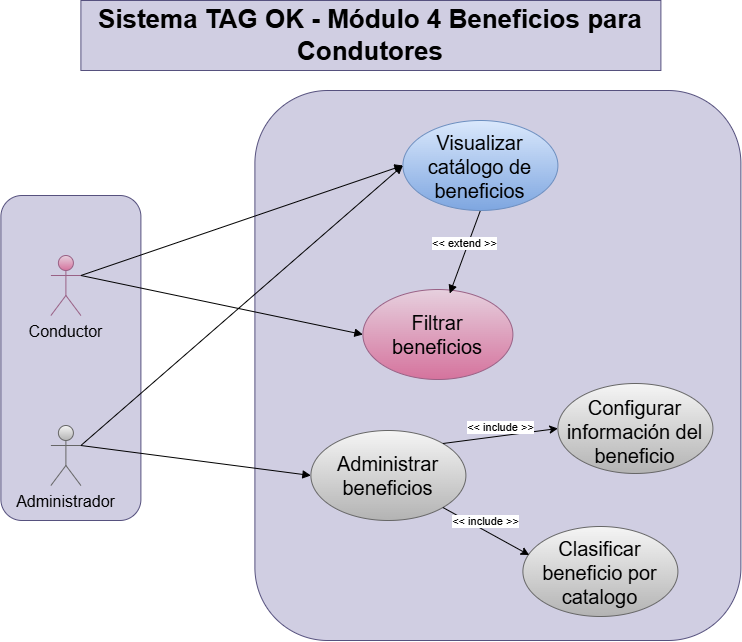

The diagram above was exported from draw.io. Its source (the exported page's mxGraphModel, read from the mxfile embedded in the PNG):
<mxGraphModel dx="1290" dy="752" grid="0" gridSize="10" guides="1" tooltips="1" connect="1" arrows="1" fold="1" page="1" pageScale="1" pageWidth="827" pageHeight="1169" background="light-dark(#ffffff, #121212)" math="0" shadow="0">
  <root>
    <mxCell id="0" />
    <mxCell id="1" parent="0" />
    <mxCell id="5WTpQ6j7l97uc6lJ5UTw-24" parent="1" style="rounded=1;whiteSpace=wrap;html=1;fillColor=#d0cee2;strokeColor=#56517e;" value="" vertex="1">
      <mxGeometry height="325" width="140" x="40" y="235" as="geometry" />
    </mxCell>
    <mxCell id="5WTpQ6j7l97uc6lJ5UTw-22" parent="1" style="rounded=1;whiteSpace=wrap;html=1;fillColor=#d0cee2;strokeColor=#56517e;" value="" vertex="1">
      <mxGeometry height="550" width="486" x="294" y="130" as="geometry" />
    </mxCell>
    <mxCell id="5WTpQ6j7l97uc6lJ5UTw-1" parent="1" style="text;html=1;whiteSpace=wrap;strokeColor=#56517e;fillColor=#d0cee2;align=center;verticalAlign=middle;rounded=0;fontSize=26;" value="&lt;b&gt;Sistema TAG OK - Módulo 4 Beneficios para Condutores&lt;/b&gt;" vertex="1">
      <mxGeometry height="70" width="580" x="120" y="40" as="geometry" />
    </mxCell>
    <mxCell id="5WTpQ6j7l97uc6lJ5UTw-2" parent="1" style="shape=umlActor;verticalLabelPosition=bottom;verticalAlign=top;html=1;outlineConnect=0;fillColor=#e6d0de;gradientColor=#d5739d;strokeColor=#996185;" value="&lt;font style=&quot;font-size: 16px;&quot;&gt;Conductor&lt;/font&gt;" vertex="1">
      <mxGeometry height="60" width="30" x="90" y="295" as="geometry" />
    </mxCell>
    <mxCell id="5WTpQ6j7l97uc6lJ5UTw-3" parent="1" style="shape=umlActor;verticalLabelPosition=bottom;verticalAlign=top;html=1;outlineConnect=0;fillColor=#f5f5f5;gradientColor=#b3b3b3;strokeColor=#666666;" value="&lt;font style=&quot;font-size: 16px;&quot;&gt;Administrador&lt;/font&gt;" vertex="1">
      <mxGeometry height="60" width="30" x="90" y="465" as="geometry" />
    </mxCell>
    <mxCell id="5WTpQ6j7l97uc6lJ5UTw-5" parent="1" style="ellipse;whiteSpace=wrap;html=1;shapeInside=1;verticalAlign=middle;fillColor=#e6d0de;strokeColor=#996185;gradientColor=#d5739d;fontSize=20;" value="Filtrar beneficios" vertex="1">
      <mxGeometry height="90" width="150" x="402" y="329" as="geometry" />
    </mxCell>
    <mxCell id="5WTpQ6j7l97uc6lJ5UTw-9" parent="1" style="ellipse;whiteSpace=wrap;html=1;shapeInside=1;verticalAlign=middle;fillColor=#f5f5f5;strokeColor=#666666;gradientColor=#b3b3b3;fontSize=20;" value="Administrar beneficios" vertex="1">
      <mxGeometry height="90" width="155" x="350" y="470" as="geometry" />
    </mxCell>
    <mxCell id="5WTpQ6j7l97uc6lJ5UTw-11" parent="1" style="ellipse;whiteSpace=wrap;html=1;shapeInside=1;verticalAlign=middle;fillColor=#f5f5f5;strokeColor=#666666;gradientColor=#b3b3b3;fontSize=20;" value="Configurar información del beneficio" vertex="1">
      <mxGeometry height="90" width="155" x="597" y="423" as="geometry" />
    </mxCell>
    <mxCell id="5WTpQ6j7l97uc6lJ5UTw-12" parent="1" style="ellipse;whiteSpace=wrap;html=1;shapeInside=1;verticalAlign=middle;fillColor=#f5f5f5;strokeColor=#666666;gradientColor=#b3b3b3;fontSize=20;" value="Clasificar beneficio por catalogo" vertex="1">
      <mxGeometry height="90" width="155" x="562" y="566" as="geometry" />
    </mxCell>
    <mxCell id="5WTpQ6j7l97uc6lJ5UTw-13" edge="1" parent="1" source="5WTpQ6j7l97uc6lJ5UTw-2" style="html=1;verticalAlign=bottom;endArrow=block;curved=0;rounded=0;entryX=0;entryY=0.5;entryDx=0;entryDy=0;exitX=1;exitY=0.3333333333333333;exitDx=0;exitDy=0;exitPerimeter=0;" target="5WTpQ6j7l97uc6lJ5UTw-19" value="">
      <mxGeometry relative="1" width="80" as="geometry">
        <mxPoint x="240" y="410" as="sourcePoint" />
        <mxPoint x="414" y="215" as="targetPoint" />
      </mxGeometry>
    </mxCell>
    <mxCell id="5WTpQ6j7l97uc6lJ5UTw-14" edge="1" parent="1" source="5WTpQ6j7l97uc6lJ5UTw-2" style="html=1;verticalAlign=bottom;endArrow=block;curved=0;rounded=0;entryX=0;entryY=0.5;entryDx=0;entryDy=0;exitX=1;exitY=0.3333333333333333;exitDx=0;exitDy=0;exitPerimeter=0;" target="5WTpQ6j7l97uc6lJ5UTw-5" value="">
      <mxGeometry relative="1" width="80" as="geometry">
        <mxPoint x="240" y="410" as="sourcePoint" />
        <mxPoint x="320" y="410" as="targetPoint" />
      </mxGeometry>
    </mxCell>
    <mxCell id="5WTpQ6j7l97uc6lJ5UTw-15" edge="1" parent="1" source="5WTpQ6j7l97uc6lJ5UTw-19" style="html=1;verticalAlign=bottom;endArrow=block;curved=0;rounded=0;entryX=0.579;entryY=0.044;entryDx=0;entryDy=0;exitX=0.5;exitY=1;exitDx=0;exitDy=0;entryPerimeter=0;" target="5WTpQ6j7l97uc6lJ5UTw-5" value="&amp;lt;&amp;lt; extend &amp;gt;&amp;gt;">
      <mxGeometry relative="1" width="80" as="geometry">
        <mxPoint x="240" y="410" as="sourcePoint" />
        <mxPoint x="320" y="410" as="targetPoint" />
      </mxGeometry>
    </mxCell>
    <mxCell id="5WTpQ6j7l97uc6lJ5UTw-16" edge="1" parent="1" source="5WTpQ6j7l97uc6lJ5UTw-3" style="html=1;verticalAlign=bottom;endArrow=block;curved=0;rounded=0;entryX=0;entryY=0.5;entryDx=0;entryDy=0;exitX=1;exitY=0.3333333333333333;exitDx=0;exitDy=0;exitPerimeter=0;" target="5WTpQ6j7l97uc6lJ5UTw-9" value="">
      <mxGeometry relative="1" width="80" as="geometry">
        <mxPoint x="240" y="410" as="sourcePoint" />
        <mxPoint x="320" y="410" as="targetPoint" />
      </mxGeometry>
    </mxCell>
    <mxCell id="5WTpQ6j7l97uc6lJ5UTw-17" edge="1" parent="1" source="5WTpQ6j7l97uc6lJ5UTw-11" style="html=1;verticalAlign=bottom;endArrow=none;curved=0;rounded=0;exitX=0;exitY=0.5;exitDx=0;exitDy=0;startArrow=classic;startFill=1;endFill=0;entryX=1;entryY=0;entryDx=0;entryDy=0;" target="5WTpQ6j7l97uc6lJ5UTw-9" value="&amp;lt;&amp;lt; include &amp;gt;&amp;gt;">
      <mxGeometry relative="1" width="80" as="geometry">
        <mxPoint x="240" y="410" as="sourcePoint" />
        <mxPoint x="320" y="410" as="targetPoint" />
      </mxGeometry>
    </mxCell>
    <mxCell id="5WTpQ6j7l97uc6lJ5UTw-18" edge="1" parent="1" source="5WTpQ6j7l97uc6lJ5UTw-12" style="html=1;verticalAlign=bottom;endArrow=none;curved=0;rounded=0;entryX=1;entryY=1;entryDx=0;entryDy=0;startArrow=classic;startFill=1;endFill=0;exitX=0.041;exitY=0.317;exitDx=0;exitDy=0;exitPerimeter=0;" target="5WTpQ6j7l97uc6lJ5UTw-9" value="&amp;lt;&amp;lt; include &amp;gt;&amp;gt;">
      <mxGeometry relative="1" width="80" as="geometry">
        <mxPoint x="500" y="590" as="sourcePoint" />
        <mxPoint x="320" y="410" as="targetPoint" />
      </mxGeometry>
    </mxCell>
    <mxCell id="5WTpQ6j7l97uc6lJ5UTw-19" parent="1" style="ellipse;whiteSpace=wrap;html=1;shapeInside=1;verticalAlign=middle;fillColor=#dae8fc;strokeColor=#6c8ebf;gradientColor=#7ea6e0;fontSize=20;" value="Visualizar catálogo de beneficios" vertex="1">
      <mxGeometry height="90" width="155" x="442" y="160" as="geometry" />
    </mxCell>
    <mxCell id="5WTpQ6j7l97uc6lJ5UTw-20" edge="1" parent="1" source="5WTpQ6j7l97uc6lJ5UTw-3" style="html=1;verticalAlign=bottom;endArrow=block;curved=0;rounded=0;exitX=1;exitY=0.3333333333333333;exitDx=0;exitDy=0;exitPerimeter=0;entryX=0;entryY=0.5;entryDx=0;entryDy=0;" target="5WTpQ6j7l97uc6lJ5UTw-19" value="">
      <mxGeometry relative="1" width="80" as="geometry">
        <mxPoint x="230" y="440" as="sourcePoint" />
        <mxPoint x="310" y="440" as="targetPoint" />
      </mxGeometry>
    </mxCell>
  </root>
</mxGraphModel>